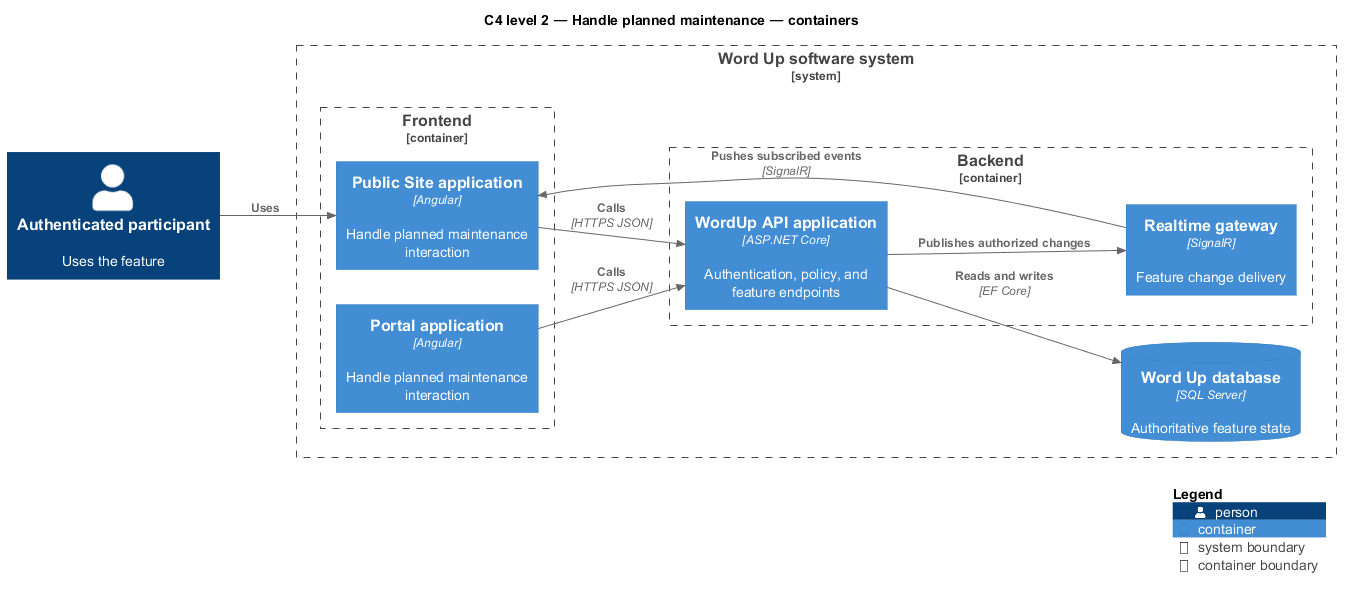

The diagram above was rendered by PlantUML. Its source (embedded in the PNG):
@startuml
!include <C4/C4_Component>
LAYOUT_LEFT_RIGHT()
title C4 level 2 — Handle planned maintenance — containers
Person(primary, "Authenticated participant", "Uses the feature")
System_Boundary(wordup, "Word Up software system") {
  Container_Boundary(frontend, "Frontend") {
    Container(app1, "Public Site application", "Angular", "Handle planned maintenance interaction")
    Container(app2, "Portal application", "Angular", "Handle planned maintenance interaction")
  }
  Container_Boundary(backend, "Backend") {
    Container(api, "WordUp API application", "ASP.NET Core", "Authentication, policy, and feature endpoints")
    Container(realtime, "Realtime gateway", "SignalR", "Feature change delivery")
  }
  ContainerDb(db, "Word Up database", "SQL Server", "Authoritative feature state")
}
Rel(primary, app1, "Uses")
Rel(app1, api, "Calls", "HTTPS JSON")
Rel(app2, api, "Calls", "HTTPS JSON")
Rel(api, db, "Reads and writes", "EF Core")
Rel(api, realtime, "Publishes authorized changes")
Rel(realtime, app1, "Pushes subscribed events", "SignalR")
SHOW_LEGEND()
@enduml